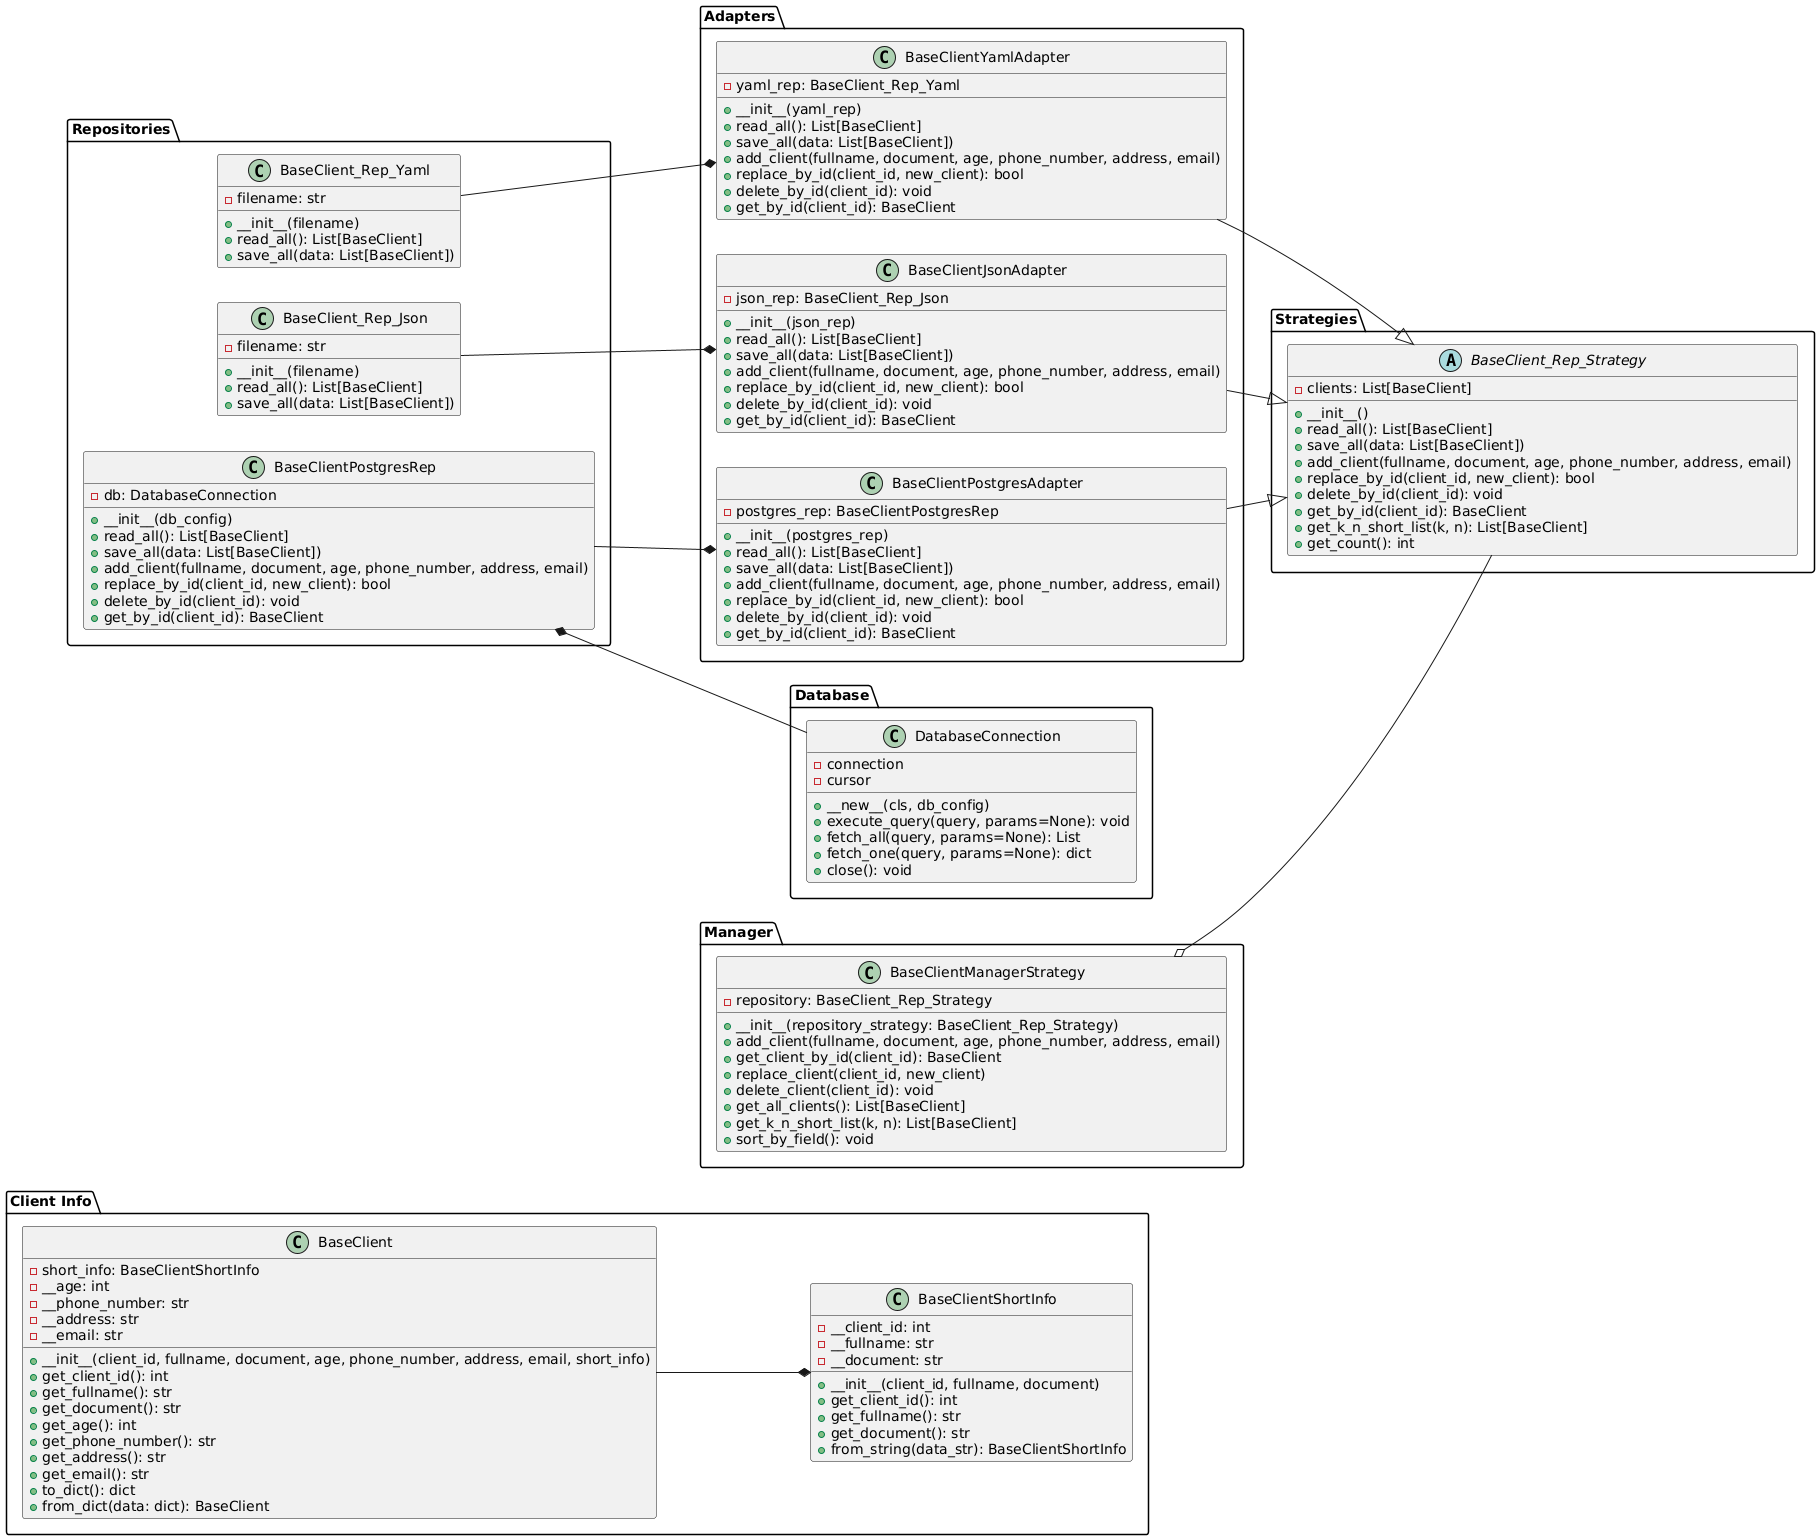

The diagram above was rendered by PlantUML. Its source (embedded in the PNG):
@startuml
left to right direction

package "Client Info" {
    class BaseClientShortInfo {
        - __client_id: int
        - __fullname: str
        - __document: str
        + __init__(client_id, fullname, document)
        + get_client_id(): int
        + get_fullname(): str
        + get_document(): str
        + from_string(data_str): BaseClientShortInfo
    }

    class BaseClient {
        - short_info: BaseClientShortInfo
        - __age: int
        - __phone_number: str
        - __address: str
        - __email: str
        + __init__(client_id, fullname, document, age, phone_number, address, email, short_info)
        + get_client_id(): int
        + get_fullname(): str
        + get_document(): str
        + get_age(): int
        + get_phone_number(): str
        + get_address(): str
        + get_email(): str
        + to_dict(): dict
        + from_dict(data: dict): BaseClient
    }

    BaseClient --* BaseClientShortInfo
}

package "Repositories" {
    class BaseClientPostgresRep {
        - db: DatabaseConnection
        + __init__(db_config)
        + read_all(): List[BaseClient]
        + save_all(data: List[BaseClient])
        + add_client(fullname, document, age, phone_number, address, email)
        + replace_by_id(client_id, new_client): bool
        + delete_by_id(client_id): void
        + get_by_id(client_id): BaseClient
    }

    class BaseClient_Rep_Json {
        - filename: str
        + __init__(filename)
        + read_all(): List[BaseClient]
        + save_all(data: List[BaseClient])
    }

    class BaseClient_Rep_Yaml {
        - filename: str
        + __init__(filename)
        + read_all(): List[BaseClient]
        + save_all(data: List[BaseClient])
    }
}

package "Adapters" {
    class BaseClientPostgresAdapter {
        - postgres_rep: BaseClientPostgresRep
        + __init__(postgres_rep)
        + read_all(): List[BaseClient]
        + save_all(data: List[BaseClient])
        + add_client(fullname, document, age, phone_number, address, email)
        + replace_by_id(client_id, new_client): bool
        + delete_by_id(client_id): void
        + get_by_id(client_id): BaseClient
    }

    class BaseClientJsonAdapter {
        - json_rep: BaseClient_Rep_Json
        + __init__(json_rep)
        + read_all(): List[BaseClient]
        + save_all(data: List[BaseClient])
        + add_client(fullname, document, age, phone_number, address, email)
        + replace_by_id(client_id, new_client): bool
        + delete_by_id(client_id): void
        + get_by_id(client_id): BaseClient
    }

    class BaseClientYamlAdapter {
        - yaml_rep: BaseClient_Rep_Yaml
        + __init__(yaml_rep)
        + read_all(): List[BaseClient]
        + save_all(data: List[BaseClient])
        + add_client(fullname, document, age, phone_number, address, email)
        + replace_by_id(client_id, new_client): bool
        + delete_by_id(client_id): void
        + get_by_id(client_id): BaseClient
    }

    BaseClientPostgresRep --* BaseClientPostgresAdapter
    BaseClient_Rep_Json --* BaseClientJsonAdapter
    BaseClient_Rep_Yaml --* BaseClientYamlAdapter
}

package "Strategies" {
    abstract class BaseClient_Rep_Strategy {
        - clients: List[BaseClient]
        + __init__()
        + read_all(): List[BaseClient]
        + save_all(data: List[BaseClient])
        + add_client(fullname, document, age, phone_number, address, email)
        + replace_by_id(client_id, new_client): bool
        + delete_by_id(client_id): void
        + get_by_id(client_id): BaseClient
        + get_k_n_short_list(k, n): List[BaseClient]
        + get_count(): int
    }

    BaseClientPostgresAdapter --|> BaseClient_Rep_Strategy
    BaseClientJsonAdapter --|> BaseClient_Rep_Strategy
    BaseClientYamlAdapter --|> BaseClient_Rep_Strategy
}

package "Database" {
    class DatabaseConnection {
        - connection
        - cursor
        + __new__(cls, db_config)
        + execute_query(query, params=None): void
        + fetch_all(query, params=None): List
        + fetch_one(query, params=None): dict
        + close(): void
    }

    BaseClientPostgresRep *-- DatabaseConnection
}

package "Manager" {
    class BaseClientManagerStrategy {
        - repository: BaseClient_Rep_Strategy
        + __init__(repository_strategy: BaseClient_Rep_Strategy)
        + add_client(fullname, document, age, phone_number, address, email)
        + get_client_by_id(client_id): BaseClient
        + replace_client(client_id, new_client)
        + delete_client(client_id): void
        + get_all_clients(): List[BaseClient]
        + get_k_n_short_list(k, n): List[BaseClient]
        + sort_by_field(): void
    }

    BaseClientManagerStrategy o-- BaseClient_Rep_Strategy
}
@enduml